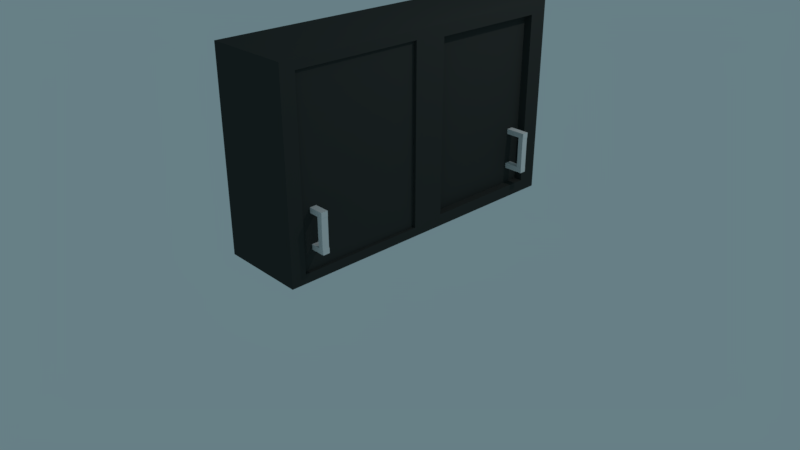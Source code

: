 # Source: Cupboard2.blend  (saved by Blender 2.79.0; exported with 4.5.12 LTS)
import bpy
from mathutils import Matrix  # noqa: F401  (used for matrix-valued properties, if any)

bpy.ops.wm.read_factory_settings(use_empty=True)
scene = bpy.context.scene
scene.name = 'Scene'

# ---- collections
col_collection_1 = bpy.data.collections.new('Collection 1'); scene.collection.children.link(col_collection_1)
col_collection_6 = bpy.data.collections.new('Collection 6'); scene.collection.children.link(col_collection_6)

# ---- materials (node trees are filled in below, after node groups)
mat_material_009 = bpy.data.materials.new('Material.009')
mat_material_009.alpha_threshold = 0.0
mat_material_009.use_transparent_shadow = False
mat_material_009.roughness = 0.5
mat_material_010 = bpy.data.materials.new('Material.010')
mat_material_010.alpha_threshold = 0.0
mat_material_010.use_transparent_shadow = False
mat_material_010.diffuse_color = (0.04041, 0.04445, 0.04215, 1.0)
mat_material_010.roughness = 0.5

# ---- material node trees

# ---- world
world_world = bpy.data.worlds.new('World'); scene.world = world_world
world_world.color = (0.1357, 0.2137, 0.2396)
world_world.use_sun_shadow = False
world_world.sun_shadow_jitter_overblur = 0.0
world_world.cycles.sampling_method = 'MANUAL'

# ---- cameras
cam_camera = bpy.data.cameras.new('Camera')
cam_camera.clip_end = 100.0
cam_camera.lens = 35.0
cam_camera.sensor_width = 32.0
cam_camera.sensor_height = 18.0
cam_camera.ortho_scale = 7.314
cam_camera.dof.focus_distance = 0.0
cam_camera.dof.aperture_fstop = 128.0

# ---- lights
light_lamp = bpy.data.lights.new('Lamp', 'POINT')
light_lamp.transmission_factor = 0.0
light_lamp.cutoff_distance = 30.0
light_lamp.energy = 100.0
light_lamp.shadow_buffer_clip_start = 1.001
light_lamp.shadow_soft_size = 0.1
light_lamp.shadow_maximum_resolution = 0.006
light_lamp.use_absolute_resolution = True

# ---- meshes
me_cube_023 = bpy.data.meshes.new('Cube.023')
me_cube_023.from_pydata([(-1.0, -1.0, -1.0), (-1.0, -1.0, 1.0), (-1.0, 1.0, -1.0), (-1.0, 1.0, 1.0), (1.0, -1.0, -1.0), (1.0, -1.0, 1.0), (1.0, 1.0, -1.0), (1.0, 1.0, 1.0)], [], [(0, 1, 3, 2), (2, 3, 7, 6), (6, 7, 5, 4), (4, 5, 1, 0), (2, 6, 4, 0), (7, 3, 1, 5)])
me_cube_023.use_remesh_preserve_volume = False
me_cube_023.use_remesh_preserve_attributes = False
me_cube_023.use_mirror_vertex_groups = False
me_cube_023.update()
me_cube_022 = bpy.data.meshes.new('Cube.022')
me_cube_022.from_pydata([(-1.0, -1.0, -1.0), (-1.0, -1.0, 1.0), (-1.0, 1.0, -1.0), (-1.0, 1.0, 1.0), (1.0, -1.0, -1.0), (1.0, -1.0, 1.0), (1.0, 1.0, -1.0), (1.0, 1.0, 1.0)], [], [(0, 1, 3, 2), (2, 3, 7, 6), (6, 7, 5, 4), (4, 5, 1, 0), (2, 6, 4, 0), (7, 3, 1, 5)])
me_cube_022.use_remesh_preserve_volume = False
me_cube_022.use_remesh_preserve_attributes = False
me_cube_022.use_mirror_vertex_groups = False
me_cube_022.update()
me_cube_021 = bpy.data.meshes.new('Cube.021')
me_cube_021.from_pydata([(-1.0, -1.0, -1.0), (-1.0, -1.0, 1.0), (-1.0, 1.0, -1.0), (-1.0, 1.0, 1.0), (1.0, -1.0, -1.0), (1.0, -1.0, 1.0), (1.0, 1.0, -1.0), (1.0, 1.0, 1.0)], [], [(0, 1, 3, 2), (2, 3, 7, 6), (6, 7, 5, 4), (4, 5, 1, 0), (2, 6, 4, 0), (7, 3, 1, 5)])
me_cube_021.materials.append(mat_material_009)
me_cube_021.use_remesh_preserve_volume = False
me_cube_021.use_remesh_preserve_attributes = False
me_cube_021.use_mirror_vertex_groups = False
me_cube_021.update()
me_cube_017 = bpy.data.meshes.new('Cube.017')
me_cube_017.from_pydata([(-1.0, -1.0, -1.0), (-1.0, -1.0, 1.0), (-1.0, 1.0, -1.0), (-1.0, 1.0, 1.0), (1.0, -1.0, -1.0), (1.0, -1.0, 1.0), (1.0, 1.0, -1.0), (1.0, 1.0, 1.0)], [], [(0, 1, 3, 2), (2, 3, 7, 6), (6, 7, 5, 4), (4, 5, 1, 0), (2, 6, 4, 0), (7, 3, 1, 5)])
me_cube_017.materials.append(mat_material_009)
me_cube_017.use_remesh_preserve_volume = False
me_cube_017.use_remesh_preserve_attributes = False
me_cube_017.use_mirror_vertex_groups = False
me_cube_017.update()
me_cube_016 = bpy.data.meshes.new('Cube.016')
me_cube_016.from_pydata([(-1.0, -1.0, -1.0), (-1.0, -1.0, 1.0), (-1.0, 1.0, -1.0), (-1.0, 1.0, 1.0), (1.0, -1.0, -1.0), (1.0, -1.0, 1.0), (1.0, 1.0, -1.0), (1.0, 1.0, 1.0)], [], [(0, 1, 3, 2), (2, 3, 7, 6), (6, 7, 5, 4), (4, 5, 1, 0), (2, 6, 4, 0), (7, 3, 1, 5)])
me_cube_016.use_remesh_preserve_volume = False
me_cube_016.use_remesh_preserve_attributes = False
me_cube_016.use_mirror_vertex_groups = False
me_cube_016.update()
me_cube_015 = bpy.data.meshes.new('Cube.015')
me_cube_015.from_pydata([(-1.0, -1.0, -1.0), (-1.0, -1.0, 1.0), (-1.0, 1.0, -1.0), (-1.0, 1.0, 1.0), (1.0, -1.0, -1.0), (1.0, -1.0, 1.0), (1.0, 1.0, -1.0), (1.0, 1.0, 1.0)], [], [(0, 1, 3, 2), (2, 3, 7, 6), (6, 7, 5, 4), (4, 5, 1, 0), (2, 6, 4, 0), (7, 3, 1, 5)])
me_cube_015.use_remesh_preserve_volume = False
me_cube_015.use_remesh_preserve_attributes = False
me_cube_015.use_mirror_vertex_groups = False
me_cube_015.update()
me_cube_014 = bpy.data.meshes.new('Cube.014')
me_cube_014.from_pydata([(-1.0, -1.0, -1.0), (-1.0, -1.0, 1.0), (-1.0, 1.0, -1.0), (-1.0, 1.0, 1.0), (1.0, -0.9074, -0.9074), (1.0, -0.88, 0.88), (1.0, 0.9074, -0.9074), (1.0, 0.88, 0.88), (-1.0, -1.0, 0.0), (-1.0, 1.0, 0.0), (1.0, 0.88, 0.12), (1.0, -0.88, 0.12), (1.0, 1.0, 1.0), (1.0, -1.0, 1.0), (1.0, 0.9074, -0.09263), (1.0, -0.9074, -0.09263), (0.8046, 0.88, 0.88), (0.8046, -0.88, 0.88), (0.8046, 0.88, 0.12), (0.8046, -0.88, 0.12), (1.0, 1.0, 0.0), (1.0, 1.0, -1.0), (1.0, -1.0, -1.0), (1.0, -1.0, 0.0), (0.927, 0.9074, -0.09263), (0.927, 0.9074, -0.9074), (0.927, -0.9074, -0.9074), (0.927, -0.9074, -0.09263)], [], [(8, 1, 3, 9), (9, 3, 12, 20), (11, 10, 18, 19), (23, 13, 1, 8), (2, 21, 22, 0), (12, 3, 1, 13), (22, 23, 8, 0), (6, 14, 24, 25), (2, 9, 20, 21), (0, 8, 9, 2), (5, 7, 12, 13), (7, 10, 20, 12), (11, 5, 13, 23), (10, 11, 23, 20), (18, 16, 17, 19), (10, 7, 16, 18), (5, 11, 19, 17), (7, 5, 17, 16), (14, 6, 21, 20), (6, 4, 22, 21), (4, 15, 23, 22), (15, 14, 20, 23), (25, 24, 27, 26), (14, 15, 27, 24), (4, 6, 25, 26), (15, 4, 26, 27)])
me_cube_014.materials.append(mat_material_010)
me_cube_014.use_remesh_preserve_volume = False
me_cube_014.use_remesh_preserve_attributes = False
me_cube_014.use_mirror_vertex_groups = False
me_cube_014.update()

# ---- objects
ob_lamp = bpy.data.objects.new('Lamp', light_lamp)
ob_camera = bpy.data.objects.new('Camera', cam_camera)
ob_cube_006 = bpy.data.objects.new('Cube.006', me_cube_023)
ob_cube_005 = bpy.data.objects.new('Cube.005', me_cube_022)
ob_cube_004 = bpy.data.objects.new('Cube.004', me_cube_021)
ob_cube_003 = bpy.data.objects.new('Cube.003', me_cube_017)
ob_cube_002 = bpy.data.objects.new('Cube.002', me_cube_016)
ob_cube_001 = bpy.data.objects.new('Cube.001', me_cube_015)
ob_cube = bpy.data.objects.new('Cube', me_cube_014)

# ---- transforms, parenting, visibility, modifiers, constraints
ob_lamp.location = (3.79, 0.7994, 5.597)
ob_lamp.rotation_euler = (0.6503, 0.05522, 1.866)
ob_lamp.scale = (0.9164, 0.9164, 0.9164)
ob_lamp.lock_rotations_4d = False
ob_lamp.empty_display_type = 'ARROWS'
ob_lamp.color = (0.0, 0.0, 0.0, 0.0)
ob_lamp.lineart.crease_threshold = 0.0
ob_camera.location = (6.91, -6.085, 5.083)
ob_camera.rotation_euler = (1.109, 0.0, 0.8149)
ob_camera.scale = (0.9164, 0.9164, 0.9164)
ob_camera.lock_rotations_4d = False
ob_camera.empty_display_type = 'ARROWS'
ob_camera.color = (0.0, 0.0, 0.0, 0.0)
ob_camera.display_type = 'WIRE'
ob_camera.lineart.crease_threshold = 0.0
ob_cube_006.location = (1.493, -2.019, 1.547)
ob_cube_006.rotation_euler = (0.0, 1.571, 1.571)
ob_cube_006.scale = (0.02667, 0.1884, 0.0345)
ob_cube_006.lineart.crease_threshold = 0.0
ob_cube_005.location = (1.653, -2.023, 1.724)
ob_cube_005.rotation_euler = (1.571, 3.142, 3.142)
ob_cube_005.scale = (0.02667, 0.1884, 0.0345)
ob_cube_005.lineart.crease_threshold = 0.0
ob_cube_004.location = (1.494, -2.024, 1.899)
ob_cube_004.rotation_euler = (0.0, 1.571, 1.571)
ob_cube_004.scale = (0.02667, 0.1884, 0.0345)
ob_cube_004.lineart.crease_threshold = 0.0
ob_cube_003.location = (1.494, 0.5973, 1.924)
ob_cube_003.rotation_euler = (0.0, 1.571, 1.571)
ob_cube_003.scale = (0.02667, 0.1884, 0.0345)
ob_cube_003.lineart.crease_threshold = 0.0
ob_cube_002.location = (1.493, 0.5957, 1.547)
ob_cube_002.rotation_euler = (0.0, 1.571, 1.571)
ob_cube_002.scale = (0.02667, 0.1884, 0.0345)
ob_cube_002.lineart.crease_threshold = 0.0
ob_cube_001.location = (1.653, 0.5965, 1.724)
ob_cube_001.rotation_euler = (1.571, 3.142, 3.142)
ob_cube_001.scale = (0.02667, 0.1884, 0.0345)
ob_cube_001.lineart.crease_threshold = 0.0
ob_cube.location = (1.117, -0.6934, 2.234)
ob_cube.rotation_euler = (-1.571, 0.0, 0.0)
ob_cube.scale = (0.4441, 1.0, 1.616)
ob_cube.lineart.crease_threshold = 0.0

# ---- collection membership
col_collection_1.objects.link(ob_lamp)
col_collection_1.objects.link(ob_camera)
col_collection_6.objects.link(ob_cube_006)
col_collection_6.objects.link(ob_cube_005)
col_collection_6.objects.link(ob_cube_004)
col_collection_6.objects.link(ob_cube_003)
col_collection_6.objects.link(ob_cube_002)
col_collection_6.objects.link(ob_cube_001)
col_collection_6.objects.link(ob_cube)

# ---- scene / render settings (as saved in the file)
scene.camera = ob_camera
scene.frame_start = 1; scene.frame_end = 250; scene.frame_set(1)
scene.render.engine = 'BLENDER_EEVEE_NEXT'
scene.render.resolution_percentage = 50
scene.render.dither_intensity = 0.0
scene.cycles.use_denoising = False
scene.cycles.samples = 128
scene.cycles.sampling_pattern = 'TABULATED_SOBOL'
scene.cycles.use_adaptive_sampling = False
scene.cycles.use_light_tree = False
scene.cycles.blur_glossy = 0.0
scene.cycles.sample_clamp_indirect = 0.0
scene.view_settings.view_transform = 'Standard'
bpy.context.view_layer.update()
